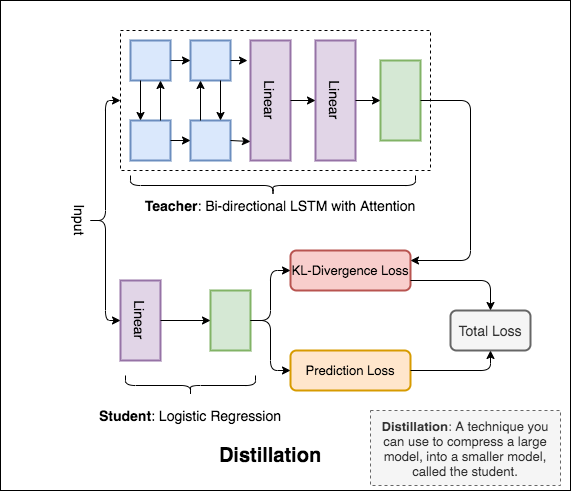

The diagram above was exported from draw.io. Its source (the exported page's mxGraphModel, read from the mxfile embedded in the PNG):
<mxGraphModel dx="786" dy="470" grid="1" gridSize="10" guides="1" tooltips="1" connect="1" arrows="1" fold="1" page="1" pageScale="1" pageWidth="850" pageHeight="1100" math="0" shadow="0">
  <root>
    <mxCell id="0" />
    <mxCell id="1" parent="0" />
    <mxCell id="pQ_3lVUJdYvM6I31zF17-53" value="" style="rounded=0;whiteSpace=wrap;html=1;strokeWidth=1;" vertex="1" parent="1">
      <mxGeometry x="110" y="80" width="570" height="490" as="geometry" />
    </mxCell>
    <mxCell id="pQ_3lVUJdYvM6I31zF17-37" value="" style="rounded=0;whiteSpace=wrap;html=1;strokeWidth=1;dashed=1;" vertex="1" parent="1">
      <mxGeometry x="230" y="110" width="310" height="140" as="geometry" />
    </mxCell>
    <mxCell id="pQ_3lVUJdYvM6I31zF17-1" value="" style="rounded=0;whiteSpace=wrap;html=1;fillColor=#e1d5e7;strokeColor=#9673a6;strokeWidth=2;" vertex="1" parent="1">
      <mxGeometry x="230" y="360" width="40" height="80" as="geometry" />
    </mxCell>
    <mxCell id="pQ_3lVUJdYvM6I31zF17-3" value="" style="rounded=0;whiteSpace=wrap;html=1;fillColor=#d5e8d4;strokeColor=#82b366;strokeWidth=2;" vertex="1" parent="1">
      <mxGeometry x="320" y="370" width="40" height="60" as="geometry" />
    </mxCell>
    <mxCell id="pQ_3lVUJdYvM6I31zF17-5" value="" style="rounded=0;whiteSpace=wrap;html=1;fillColor=#dae8fc;strokeColor=#6c8ebf;strokeWidth=2;" vertex="1" parent="1">
      <mxGeometry x="240" y="120" width="40" height="40" as="geometry" />
    </mxCell>
    <mxCell id="pQ_3lVUJdYvM6I31zF17-6" value="" style="rounded=0;whiteSpace=wrap;html=1;fillColor=#dae8fc;strokeColor=#6c8ebf;strokeWidth=2;" vertex="1" parent="1">
      <mxGeometry x="240" y="200" width="40" height="40" as="geometry" />
    </mxCell>
    <mxCell id="pQ_3lVUJdYvM6I31zF17-7" value="" style="rounded=0;whiteSpace=wrap;html=1;fillColor=#dae8fc;strokeColor=#6c8ebf;strokeWidth=2;" vertex="1" parent="1">
      <mxGeometry x="300" y="120" width="40" height="40" as="geometry" />
    </mxCell>
    <mxCell id="pQ_3lVUJdYvM6I31zF17-8" value="" style="rounded=0;whiteSpace=wrap;html=1;fillColor=#dae8fc;strokeColor=#6c8ebf;strokeWidth=2;" vertex="1" parent="1">
      <mxGeometry x="300" y="200" width="40" height="40" as="geometry" />
    </mxCell>
    <mxCell id="pQ_3lVUJdYvM6I31zF17-9" value="" style="rounded=0;whiteSpace=wrap;html=1;fillColor=#e1d5e7;strokeColor=#9673a6;strokeWidth=2;" vertex="1" parent="1">
      <mxGeometry x="360" y="120" width="40" height="120" as="geometry" />
    </mxCell>
    <mxCell id="pQ_3lVUJdYvM6I31zF17-10" value="" style="rounded=0;whiteSpace=wrap;html=1;fillColor=#e1d5e7;strokeColor=#9673a6;strokeWidth=2;" vertex="1" parent="1">
      <mxGeometry x="425" y="120" width="40" height="120" as="geometry" />
    </mxCell>
    <mxCell id="pQ_3lVUJdYvM6I31zF17-11" value="" style="rounded=0;whiteSpace=wrap;html=1;fillColor=#d5e8d4;strokeColor=#82b366;strokeWidth=2;" vertex="1" parent="1">
      <mxGeometry x="490" y="140" width="40" height="80" as="geometry" />
    </mxCell>
    <mxCell id="pQ_3lVUJdYvM6I31zF17-14" value="" style="endArrow=classic;html=1;exitX=1;exitY=0.5;exitDx=0;exitDy=0;entryX=0;entryY=0.5;entryDx=0;entryDy=0;" edge="1" parent="1" source="pQ_3lVUJdYvM6I31zF17-5" target="pQ_3lVUJdYvM6I31zF17-7">
      <mxGeometry width="50" height="50" relative="1" as="geometry">
        <mxPoint x="380" y="290" as="sourcePoint" />
        <mxPoint x="430" y="240" as="targetPoint" />
      </mxGeometry>
    </mxCell>
    <mxCell id="pQ_3lVUJdYvM6I31zF17-15" value="" style="endArrow=classic;html=1;exitX=1;exitY=0.5;exitDx=0;exitDy=0;entryX=0;entryY=0.5;entryDx=0;entryDy=0;" edge="1" parent="1" source="pQ_3lVUJdYvM6I31zF17-6" target="pQ_3lVUJdYvM6I31zF17-8">
      <mxGeometry width="50" height="50" relative="1" as="geometry">
        <mxPoint x="380" y="290" as="sourcePoint" />
        <mxPoint x="430" y="240" as="targetPoint" />
      </mxGeometry>
    </mxCell>
    <mxCell id="pQ_3lVUJdYvM6I31zF17-16" value="" style="endArrow=classic;html=1;entryX=-0.075;entryY=0.167;entryDx=0;entryDy=0;entryPerimeter=0;exitX=1;exitY=0.5;exitDx=0;exitDy=0;" edge="1" parent="1" source="pQ_3lVUJdYvM6I31zF17-7" target="pQ_3lVUJdYvM6I31zF17-9">
      <mxGeometry width="50" height="50" relative="1" as="geometry">
        <mxPoint x="380" y="290" as="sourcePoint" />
        <mxPoint x="430" y="240" as="targetPoint" />
      </mxGeometry>
    </mxCell>
    <mxCell id="pQ_3lVUJdYvM6I31zF17-17" value="" style="endArrow=classic;html=1;exitX=1;exitY=0.5;exitDx=0;exitDy=0;entryX=0;entryY=0.842;entryDx=0;entryDy=0;entryPerimeter=0;" edge="1" parent="1" source="pQ_3lVUJdYvM6I31zF17-8" target="pQ_3lVUJdYvM6I31zF17-9">
      <mxGeometry width="50" height="50" relative="1" as="geometry">
        <mxPoint x="380" y="290" as="sourcePoint" />
        <mxPoint x="430" y="240" as="targetPoint" />
      </mxGeometry>
    </mxCell>
    <mxCell id="pQ_3lVUJdYvM6I31zF17-23" value="" style="edgeStyle=elbowEdgeStyle;elbow=horizontal;endArrow=classic;html=1;entryX=0;entryY=0.5;entryDx=0;entryDy=0;" edge="1" parent="1" target="pQ_3lVUJdYvM6I31zF17-1">
      <mxGeometry width="50" height="50" relative="1" as="geometry">
        <mxPoint x="200" y="300" as="sourcePoint" />
        <mxPoint x="430" y="240" as="targetPoint" />
      </mxGeometry>
    </mxCell>
    <mxCell id="pQ_3lVUJdYvM6I31zF17-24" value="" style="endArrow=classic;html=1;entryX=0;entryY=0.5;entryDx=0;entryDy=0;exitX=1;exitY=0.5;exitDx=0;exitDy=0;" edge="1" parent="1" source="pQ_3lVUJdYvM6I31zF17-9" target="pQ_3lVUJdYvM6I31zF17-10">
      <mxGeometry width="50" height="50" relative="1" as="geometry">
        <mxPoint x="380" y="290" as="sourcePoint" />
        <mxPoint x="430" y="240" as="targetPoint" />
      </mxGeometry>
    </mxCell>
    <mxCell id="pQ_3lVUJdYvM6I31zF17-25" value="" style="endArrow=classic;html=1;entryX=0;entryY=0.5;entryDx=0;entryDy=0;" edge="1" parent="1" source="pQ_3lVUJdYvM6I31zF17-10" target="pQ_3lVUJdYvM6I31zF17-11">
      <mxGeometry width="50" height="50" relative="1" as="geometry">
        <mxPoint x="380" y="290" as="sourcePoint" />
        <mxPoint x="430" y="240" as="targetPoint" />
      </mxGeometry>
    </mxCell>
    <mxCell id="pQ_3lVUJdYvM6I31zF17-26" value="" style="endArrow=classic;html=1;exitX=1;exitY=0.5;exitDx=0;exitDy=0;entryX=0;entryY=0.5;entryDx=0;entryDy=0;" edge="1" parent="1" source="pQ_3lVUJdYvM6I31zF17-1" target="pQ_3lVUJdYvM6I31zF17-3">
      <mxGeometry width="50" height="50" relative="1" as="geometry">
        <mxPoint x="380" y="290" as="sourcePoint" />
        <mxPoint x="430" y="240" as="targetPoint" />
      </mxGeometry>
    </mxCell>
    <mxCell id="pQ_3lVUJdYvM6I31zF17-27" value="&lt;font style=&quot;font-size: 13px&quot;&gt;KL-Divergence Loss&lt;/font&gt;" style="rounded=1;whiteSpace=wrap;html=1;strokeWidth=2;fillColor=#f8cecc;strokeColor=#b85450;" vertex="1" parent="1">
      <mxGeometry x="400" y="330" width="120" height="40" as="geometry" />
    </mxCell>
    <mxCell id="pQ_3lVUJdYvM6I31zF17-28" value="&lt;font style=&quot;font-size: 13px&quot;&gt;Prediction Loss&lt;/font&gt;" style="rounded=1;whiteSpace=wrap;html=1;strokeWidth=2;fillColor=#ffe6cc;strokeColor=#d79b00;" vertex="1" parent="1">
      <mxGeometry x="400" y="430" width="120" height="40" as="geometry" />
    </mxCell>
    <mxCell id="pQ_3lVUJdYvM6I31zF17-29" value="" style="edgeStyle=elbowEdgeStyle;elbow=horizontal;endArrow=classic;html=1;exitX=1;exitY=0.5;exitDx=0;exitDy=0;entryX=0;entryY=0.5;entryDx=0;entryDy=0;" edge="1" parent="1" source="pQ_3lVUJdYvM6I31zF17-3" target="pQ_3lVUJdYvM6I31zF17-27">
      <mxGeometry width="50" height="50" relative="1" as="geometry">
        <mxPoint x="380" y="290" as="sourcePoint" />
        <mxPoint x="430" y="240" as="targetPoint" />
      </mxGeometry>
    </mxCell>
    <mxCell id="pQ_3lVUJdYvM6I31zF17-30" value="" style="edgeStyle=elbowEdgeStyle;elbow=horizontal;endArrow=classic;html=1;exitX=1;exitY=0.5;exitDx=0;exitDy=0;entryX=0;entryY=0.5;entryDx=0;entryDy=0;" edge="1" parent="1" source="pQ_3lVUJdYvM6I31zF17-3" target="pQ_3lVUJdYvM6I31zF17-28">
      <mxGeometry width="50" height="50" relative="1" as="geometry">
        <mxPoint x="380" y="290" as="sourcePoint" />
        <mxPoint x="430" y="240" as="targetPoint" />
      </mxGeometry>
    </mxCell>
    <mxCell id="pQ_3lVUJdYvM6I31zF17-31" value="" style="edgeStyle=elbowEdgeStyle;elbow=horizontal;endArrow=classic;html=1;entryX=1;entryY=0.25;entryDx=0;entryDy=0;exitX=1;exitY=0.5;exitDx=0;exitDy=0;" edge="1" parent="1" source="pQ_3lVUJdYvM6I31zF17-11" target="pQ_3lVUJdYvM6I31zF17-27">
      <mxGeometry width="50" height="50" relative="1" as="geometry">
        <mxPoint x="380" y="290" as="sourcePoint" />
        <mxPoint x="430" y="240" as="targetPoint" />
        <Array as="points">
          <mxPoint x="580" y="260" />
        </Array>
      </mxGeometry>
    </mxCell>
    <mxCell id="pQ_3lVUJdYvM6I31zF17-32" value="&lt;font style=&quot;font-size: 14px&quot;&gt;Total Loss&lt;/font&gt;" style="rounded=1;whiteSpace=wrap;html=1;strokeWidth=2;fillColor=#f5f5f5;strokeColor=#666666;fontColor=#333333;" vertex="1" parent="1">
      <mxGeometry x="560" y="390" width="80" height="40" as="geometry" />
    </mxCell>
    <mxCell id="pQ_3lVUJdYvM6I31zF17-33" value="" style="edgeStyle=elbowEdgeStyle;elbow=vertical;endArrow=classic;html=1;entryX=0.5;entryY=1;entryDx=0;entryDy=0;exitX=1;exitY=0.5;exitDx=0;exitDy=0;" edge="1" parent="1" source="pQ_3lVUJdYvM6I31zF17-28" target="pQ_3lVUJdYvM6I31zF17-32">
      <mxGeometry width="50" height="50" relative="1" as="geometry">
        <mxPoint x="380" y="340" as="sourcePoint" />
        <mxPoint x="430" y="290" as="targetPoint" />
        <Array as="points">
          <mxPoint x="540" y="450" />
        </Array>
      </mxGeometry>
    </mxCell>
    <mxCell id="pQ_3lVUJdYvM6I31zF17-34" value="" style="edgeStyle=elbowEdgeStyle;elbow=vertical;endArrow=classic;html=1;entryX=0.5;entryY=0;entryDx=0;entryDy=0;exitX=1;exitY=0.75;exitDx=0;exitDy=0;" edge="1" parent="1" source="pQ_3lVUJdYvM6I31zF17-27" target="pQ_3lVUJdYvM6I31zF17-32">
      <mxGeometry width="50" height="50" relative="1" as="geometry">
        <mxPoint x="380" y="340" as="sourcePoint" />
        <mxPoint x="430" y="290" as="targetPoint" />
        <Array as="points">
          <mxPoint x="560" y="360" />
        </Array>
      </mxGeometry>
    </mxCell>
    <mxCell id="pQ_3lVUJdYvM6I31zF17-38" value="" style="edgeStyle=elbowEdgeStyle;elbow=horizontal;endArrow=classic;html=1;entryX=0;entryY=0.5;entryDx=0;entryDy=0;" edge="1" parent="1" target="pQ_3lVUJdYvM6I31zF17-37">
      <mxGeometry width="50" height="50" relative="1" as="geometry">
        <mxPoint x="200" y="300" as="sourcePoint" />
        <mxPoint x="430" y="290" as="targetPoint" />
      </mxGeometry>
    </mxCell>
    <mxCell id="pQ_3lVUJdYvM6I31zF17-39" value="" style="shape=curlyBracket;whiteSpace=wrap;html=1;rounded=1;strokeWidth=1;rotation=-90;" vertex="1" parent="1">
      <mxGeometry x="290" y="400" width="20" height="130" as="geometry" />
    </mxCell>
    <mxCell id="pQ_3lVUJdYvM6I31zF17-40" value="&lt;font style=&quot;font-size: 14px&quot;&gt;&lt;b&gt;Student&lt;/b&gt;: Logistic Regression&lt;/font&gt;" style="text;html=1;strokeColor=none;fillColor=none;align=center;verticalAlign=middle;whiteSpace=wrap;rounded=0;" vertex="1" parent="1">
      <mxGeometry x="200" y="480" width="200" height="30" as="geometry" />
    </mxCell>
    <mxCell id="pQ_3lVUJdYvM6I31zF17-41" value="" style="shape=curlyBracket;whiteSpace=wrap;html=1;rounded=1;strokeWidth=1;rotation=-90;" vertex="1" parent="1">
      <mxGeometry x="372.5" y="122.5" width="20" height="285" as="geometry" />
    </mxCell>
    <mxCell id="pQ_3lVUJdYvM6I31zF17-42" value="&lt;font style=&quot;font-size: 14px&quot;&gt;&lt;b&gt;Teacher&lt;/b&gt;: Bi-directional LSTM with Attention&lt;/font&gt;" style="text;html=1;strokeColor=none;fillColor=none;align=center;verticalAlign=middle;whiteSpace=wrap;rounded=0;" vertex="1" parent="1">
      <mxGeometry x="240" y="270" width="300" height="30" as="geometry" />
    </mxCell>
    <mxCell id="pQ_3lVUJdYvM6I31zF17-43" value="" style="endArrow=classic;html=1;exitX=0.25;exitY=1;exitDx=0;exitDy=0;entryX=0.25;entryY=0;entryDx=0;entryDy=0;" edge="1" parent="1" source="pQ_3lVUJdYvM6I31zF17-5" target="pQ_3lVUJdYvM6I31zF17-6">
      <mxGeometry width="50" height="50" relative="1" as="geometry">
        <mxPoint x="380" y="350" as="sourcePoint" />
        <mxPoint x="430" y="300" as="targetPoint" />
      </mxGeometry>
    </mxCell>
    <mxCell id="pQ_3lVUJdYvM6I31zF17-44" value="" style="endArrow=classic;html=1;exitX=0.75;exitY=0;exitDx=0;exitDy=0;entryX=0.75;entryY=1;entryDx=0;entryDy=0;" edge="1" parent="1" source="pQ_3lVUJdYvM6I31zF17-6" target="pQ_3lVUJdYvM6I31zF17-5">
      <mxGeometry width="50" height="50" relative="1" as="geometry">
        <mxPoint x="380" y="350" as="sourcePoint" />
        <mxPoint x="430" y="300" as="targetPoint" />
      </mxGeometry>
    </mxCell>
    <mxCell id="pQ_3lVUJdYvM6I31zF17-45" value="" style="endArrow=classic;html=1;entryX=0.25;entryY=1;entryDx=0;entryDy=0;exitX=0.25;exitY=0;exitDx=0;exitDy=0;" edge="1" parent="1" source="pQ_3lVUJdYvM6I31zF17-8" target="pQ_3lVUJdYvM6I31zF17-7">
      <mxGeometry width="50" height="50" relative="1" as="geometry">
        <mxPoint x="380" y="350" as="sourcePoint" />
        <mxPoint x="430" y="300" as="targetPoint" />
      </mxGeometry>
    </mxCell>
    <mxCell id="pQ_3lVUJdYvM6I31zF17-46" value="" style="endArrow=classic;html=1;exitX=0.75;exitY=1;exitDx=0;exitDy=0;entryX=0.75;entryY=0;entryDx=0;entryDy=0;" edge="1" parent="1" source="pQ_3lVUJdYvM6I31zF17-7" target="pQ_3lVUJdYvM6I31zF17-8">
      <mxGeometry width="50" height="50" relative="1" as="geometry">
        <mxPoint x="380" y="350" as="sourcePoint" />
        <mxPoint x="430" y="300" as="targetPoint" />
      </mxGeometry>
    </mxCell>
    <mxCell id="pQ_3lVUJdYvM6I31zF17-47" value="&lt;font style=&quot;font-size: 14px&quot;&gt;Linear&lt;/font&gt;" style="text;html=1;strokeColor=none;fillColor=none;align=center;verticalAlign=middle;whiteSpace=wrap;rounded=0;rotation=90;" vertex="1" parent="1">
      <mxGeometry x="360" y="170" width="40" height="20" as="geometry" />
    </mxCell>
    <mxCell id="pQ_3lVUJdYvM6I31zF17-48" value="&lt;font style=&quot;font-size: 14px&quot;&gt;Linear&lt;/font&gt;" style="text;html=1;strokeColor=none;fillColor=none;align=center;verticalAlign=middle;whiteSpace=wrap;rounded=0;rotation=90;" vertex="1" parent="1">
      <mxGeometry x="425" y="170" width="40" height="20" as="geometry" />
    </mxCell>
    <mxCell id="pQ_3lVUJdYvM6I31zF17-50" value="&lt;font style=&quot;font-size: 14px&quot;&gt;Linear&lt;/font&gt;" style="text;html=1;strokeColor=none;fillColor=none;align=center;verticalAlign=middle;whiteSpace=wrap;rounded=0;rotation=90;" vertex="1" parent="1">
      <mxGeometry x="230" y="390" width="40" height="20" as="geometry" />
    </mxCell>
    <mxCell id="pQ_3lVUJdYvM6I31zF17-51" value="&lt;font style=&quot;font-size: 14px&quot;&gt;Input&lt;/font&gt;" style="text;html=1;strokeColor=none;fillColor=none;align=center;verticalAlign=middle;whiteSpace=wrap;rounded=0;rotation=90;" vertex="1" parent="1">
      <mxGeometry x="170" y="290" width="40" height="20" as="geometry" />
    </mxCell>
    <mxCell id="pQ_3lVUJdYvM6I31zF17-52" value="&lt;font style=&quot;font-size: 20px&quot;&gt;&lt;b&gt;Distillation&lt;/b&gt;&lt;/font&gt;" style="text;html=1;strokeColor=none;fillColor=none;align=center;verticalAlign=middle;whiteSpace=wrap;rounded=0;" vertex="1" parent="1">
      <mxGeometry x="160" y="520" width="440" height="30" as="geometry" />
    </mxCell>
    <mxCell id="pQ_3lVUJdYvM6I31zF17-55" value="&lt;font style=&quot;font-size: 13px&quot;&gt;&lt;b&gt;Distillation&lt;/b&gt;: A technique you can use to compress a large model, into a smaller model, called the student.&lt;/font&gt;" style="text;html=1;strokeColor=#666666;fillColor=#f5f5f5;align=center;verticalAlign=middle;whiteSpace=wrap;rounded=0;fontColor=#333333;dashed=1;" vertex="1" parent="1">
      <mxGeometry x="480" y="490" width="190" height="75" as="geometry" />
    </mxCell>
  </root>
</mxGraphModel>